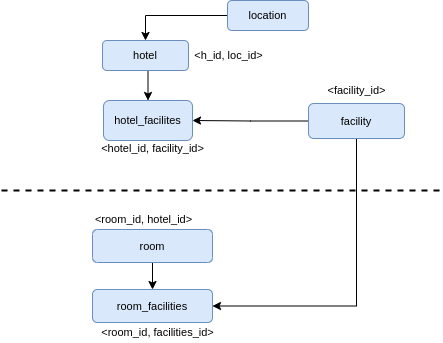

The diagram above was exported from draw.io. Its source (the exported page's mxGraphModel, read from the mxfile embedded in the PNG):
<mxGraphModel dx="1355" dy="878" grid="1" gridSize="10" guides="1" tooltips="1" connect="1" arrows="1" fold="1" page="1" pageScale="1" pageWidth="827" pageHeight="1169" math="0" shadow="0">
  <root>
    <mxCell id="0" />
    <mxCell id="1" parent="0" />
    <mxCell id="2" style="edgeStyle=orthogonalEdgeStyle;shape=connector;rounded=0;orthogonalLoop=1;jettySize=auto;html=1;exitX=0.5;exitY=1;exitDx=0;exitDy=0;entryX=0.5;entryY=0;entryDx=0;entryDy=0;labelBackgroundColor=default;fontFamily=Helvetica;fontSize=11;fontColor=default;startArrow=none;endArrow=classic;strokeColor=default;" edge="1" source="3" target="4" parent="1">
      <mxGeometry relative="1" as="geometry" />
    </mxCell>
    <mxCell id="3" value="hotel" style="rounded=1;whiteSpace=wrap;html=1;fontFamily=Helvetica;fontSize=11;fillColor=#dae8fc;strokeColor=#6c8ebf;" vertex="1" parent="1">
      <mxGeometry x="160" y="1040" width="86" height="30" as="geometry" />
    </mxCell>
    <mxCell id="4" value="hotel_facilites" style="rounded=1;whiteSpace=wrap;html=1;fontFamily=Helvetica;fontSize=11;fillColor=#dae8fc;strokeColor=#6c8ebf;" vertex="1" parent="1">
      <mxGeometry x="161" y="1100" width="89" height="40" as="geometry" />
    </mxCell>
    <mxCell id="5" style="edgeStyle=orthogonalEdgeStyle;shape=connector;rounded=0;orthogonalLoop=1;jettySize=auto;html=1;exitX=0;exitY=0.5;exitDx=0;exitDy=0;entryX=1;entryY=0.5;entryDx=0;entryDy=0;labelBackgroundColor=default;fontFamily=Helvetica;fontSize=11;fontColor=default;startArrow=none;endArrow=classic;strokeColor=default;" edge="1" source="7" target="4" parent="1">
      <mxGeometry relative="1" as="geometry" />
    </mxCell>
    <mxCell id="6" style="edgeStyle=orthogonalEdgeStyle;shape=connector;rounded=0;orthogonalLoop=1;jettySize=auto;html=1;exitX=0.5;exitY=1;exitDx=0;exitDy=0;entryX=1;entryY=0.5;entryDx=0;entryDy=0;labelBackgroundColor=default;fontFamily=Helvetica;fontSize=11;fontColor=default;startArrow=none;endArrow=classic;strokeColor=default;" edge="1" source="7" target="10" parent="1">
      <mxGeometry relative="1" as="geometry" />
    </mxCell>
    <mxCell id="7" value="facility" style="rounded=1;whiteSpace=wrap;html=1;fontFamily=Helvetica;fontSize=11;fillColor=#dae8fc;strokeColor=#6c8ebf;" vertex="1" parent="1">
      <mxGeometry x="366" y="1103" width="96" height="35" as="geometry" />
    </mxCell>
    <mxCell id="8" style="edgeStyle=orthogonalEdgeStyle;shape=connector;rounded=0;orthogonalLoop=1;jettySize=auto;html=1;exitX=0.5;exitY=1;exitDx=0;exitDy=0;entryX=0.5;entryY=0;entryDx=0;entryDy=0;labelBackgroundColor=default;fontFamily=Helvetica;fontSize=11;fontColor=default;startArrow=none;endArrow=classic;strokeColor=default;" edge="1" source="9" target="10" parent="1">
      <mxGeometry relative="1" as="geometry" />
    </mxCell>
    <mxCell id="9" value="room" style="rounded=1;whiteSpace=wrap;html=1;fontFamily=Helvetica;fontSize=11;fillColor=#dae8fc;strokeColor=#6c8ebf;" vertex="1" parent="1">
      <mxGeometry x="150" y="1229" width="120" height="33" as="geometry" />
    </mxCell>
    <mxCell id="10" value="room_facilities" style="rounded=1;whiteSpace=wrap;html=1;fontFamily=Helvetica;fontSize=11;fillColor=#dae8fc;strokeColor=#6c8ebf;" vertex="1" parent="1">
      <mxGeometry x="150" y="1289" width="120" height="33" as="geometry" />
    </mxCell>
    <mxCell id="11" value="" style="endArrow=none;dashed=1;html=1;rounded=0;labelBackgroundColor=default;fontFamily=Helvetica;fontSize=11;fontColor=default;strokeColor=default;shape=connector;strokeWidth=2;" edge="1" parent="1">
      <mxGeometry width="50" height="50" relative="1" as="geometry">
        <mxPoint x="59" y="1190" as="sourcePoint" />
        <mxPoint x="499" y="1190" as="targetPoint" />
      </mxGeometry>
    </mxCell>
    <mxCell id="12" style="edgeStyle=orthogonalEdgeStyle;shape=connector;rounded=0;orthogonalLoop=1;jettySize=auto;html=1;exitX=0;exitY=0.5;exitDx=0;exitDy=0;entryX=0.5;entryY=0;entryDx=0;entryDy=0;labelBackgroundColor=default;fontFamily=Helvetica;fontSize=11;fontColor=default;startArrow=none;endArrow=classic;strokeColor=default;strokeWidth=1;" edge="1" source="13" target="3" parent="1">
      <mxGeometry relative="1" as="geometry" />
    </mxCell>
    <mxCell id="13" value="location" style="rounded=1;whiteSpace=wrap;html=1;fontFamily=Helvetica;fontSize=11;fillColor=#dae8fc;strokeColor=#6c8ebf;" vertex="1" parent="1">
      <mxGeometry x="285" y="1000" width="81" height="30" as="geometry" />
    </mxCell>
    <mxCell id="14" value="&amp;lt;h_id, loc_id&amp;gt;" style="text;html=1;align=center;verticalAlign=middle;resizable=0;points=[];autosize=1;strokeColor=none;fillColor=none;fontSize=11;fontFamily=Helvetica;fontColor=default;" vertex="1" parent="1">
      <mxGeometry x="246" y="1045" width="80" height="20" as="geometry" />
    </mxCell>
    <mxCell id="15" value="&amp;lt;hotel_id, facility_id&amp;gt;" style="text;html=1;align=center;verticalAlign=middle;resizable=0;points=[];autosize=1;strokeColor=none;fillColor=none;fontSize=11;fontFamily=Helvetica;fontColor=default;" vertex="1" parent="1">
      <mxGeometry x="150" y="1138" width="120" height="20" as="geometry" />
    </mxCell>
    <mxCell id="16" value="&amp;lt;facility_id&amp;gt;" style="text;html=1;align=center;verticalAlign=middle;resizable=0;points=[];autosize=1;strokeColor=none;fillColor=none;fontSize=11;fontFamily=Helvetica;fontColor=default;" vertex="1" parent="1">
      <mxGeometry x="379" y="1080" width="70" height="20" as="geometry" />
    </mxCell>
    <mxCell id="17" value="&amp;lt;room_id, hotel_id&amp;gt;" style="text;html=1;align=center;verticalAlign=middle;resizable=0;points=[];autosize=1;strokeColor=none;fillColor=none;fontSize=11;fontFamily=Helvetica;fontColor=default;" vertex="1" parent="1">
      <mxGeometry x="145.5" y="1209" width="110" height="20" as="geometry" />
    </mxCell>
    <mxCell id="18" value="&amp;lt;room_id, facilities_id&amp;gt;" style="text;html=1;align=center;verticalAlign=middle;resizable=0;points=[];autosize=1;strokeColor=none;fillColor=none;fontSize=11;fontFamily=Helvetica;fontColor=default;" vertex="1" parent="1">
      <mxGeometry x="150" y="1322" width="130" height="20" as="geometry" />
    </mxCell>
  </root>
</mxGraphModel>